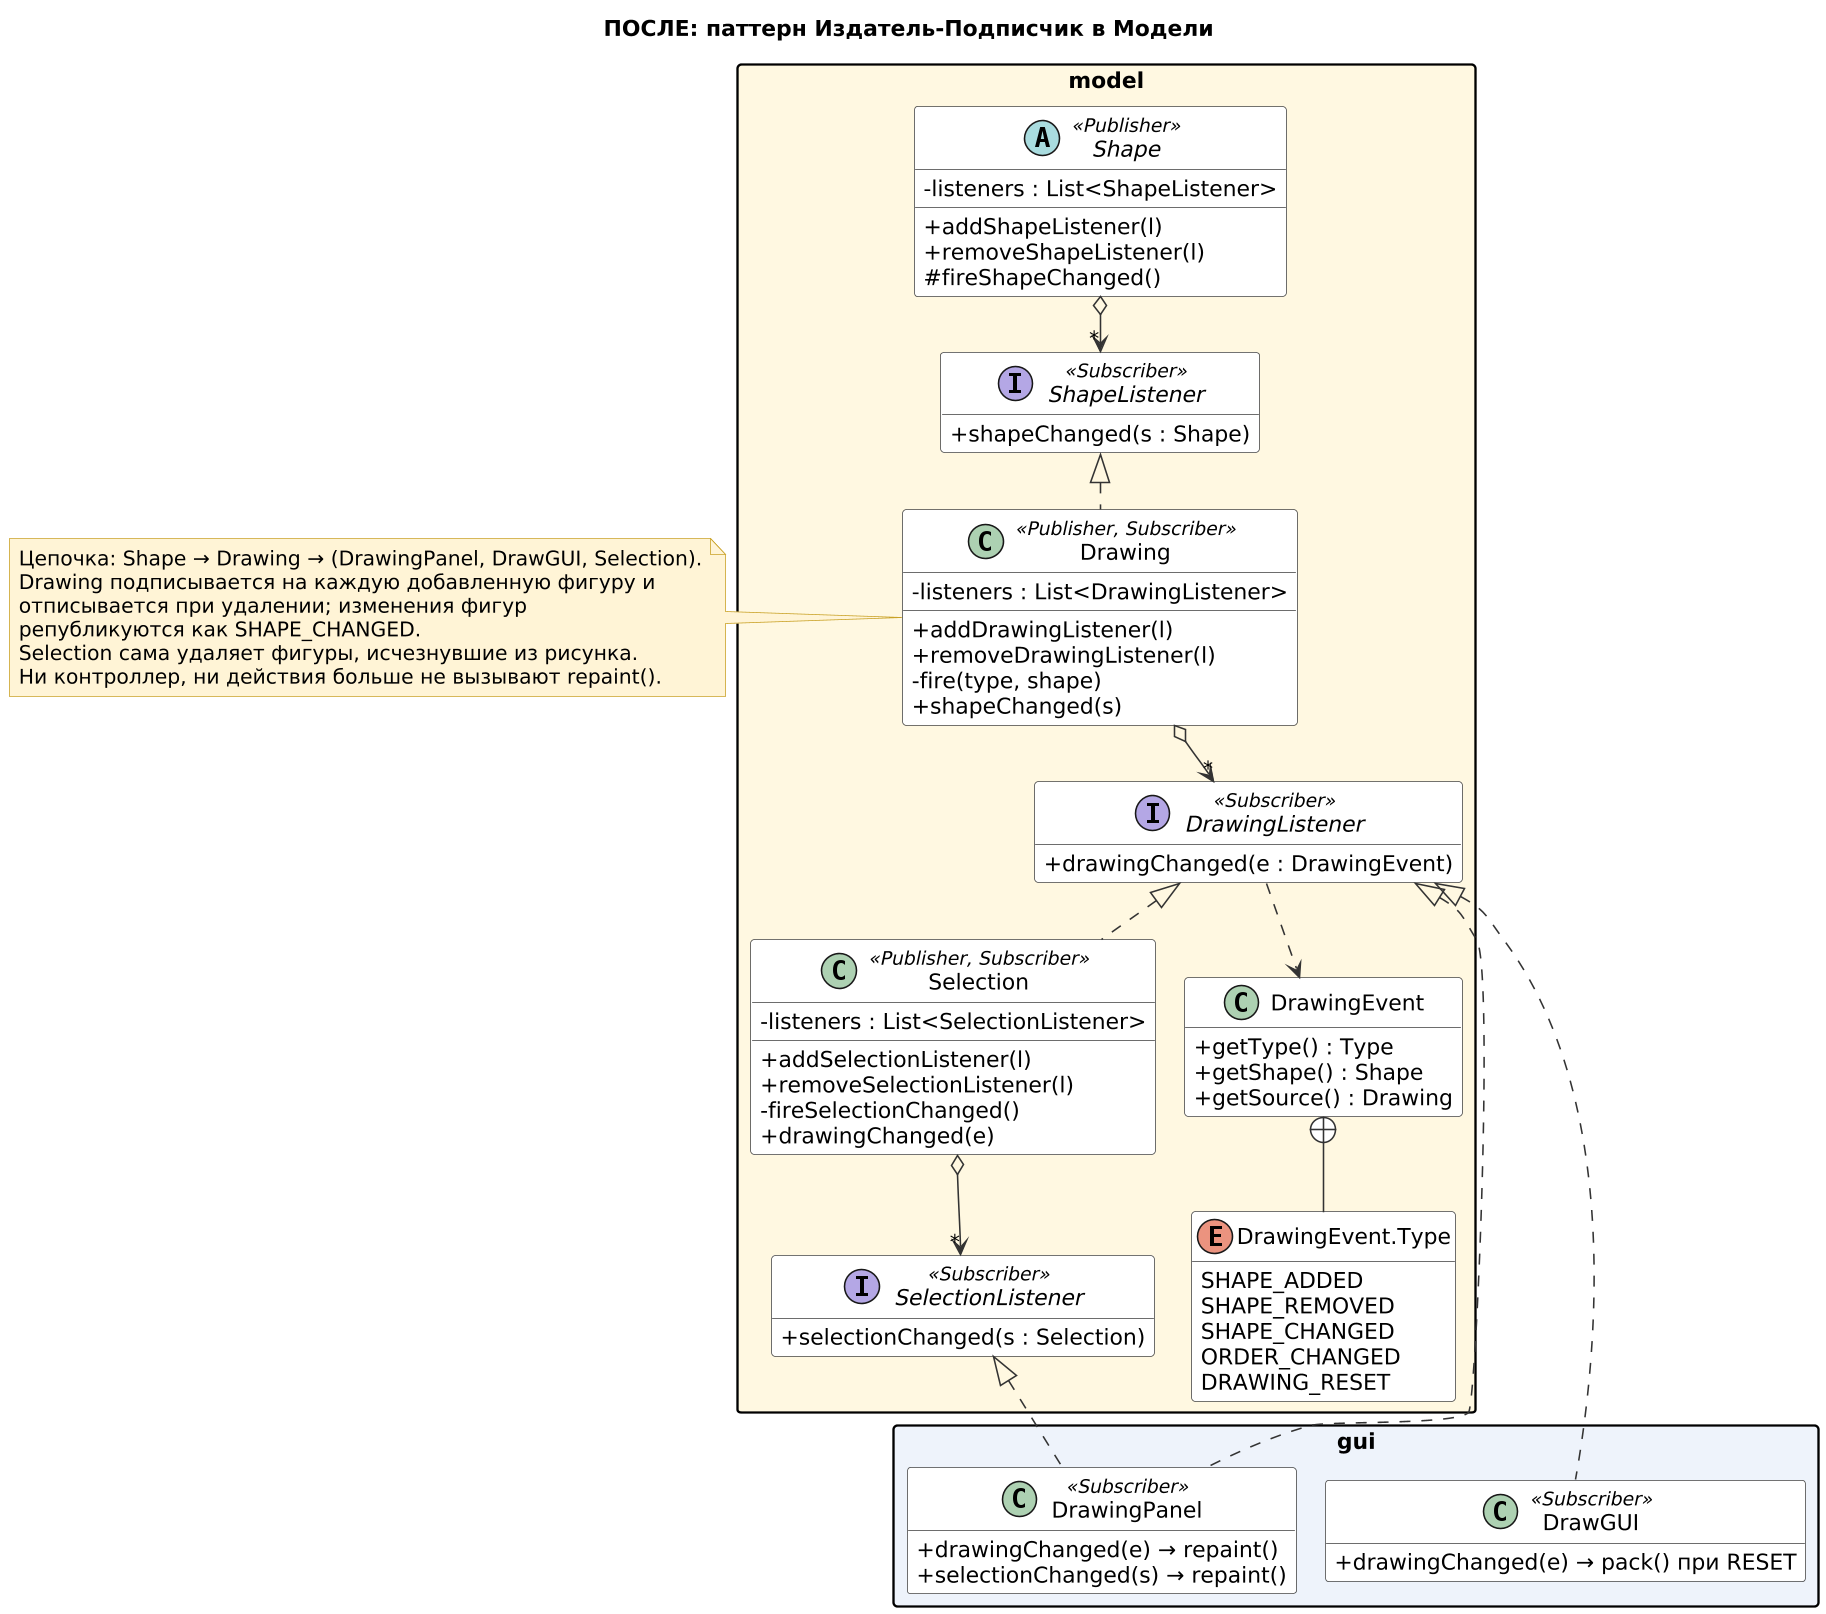

The diagram above was rendered by PlantUML. Its source (embedded in the PNG):
@startuml
!include _style.iuml
title ПОСЛЕ: паттерн Издатель-Подписчик в Модели

package model #FFF8E1 {
  interface ShapeListener <<Subscriber>> {
    + shapeChanged(s : Shape)
  }
  interface DrawingListener <<Subscriber>> {
    + drawingChanged(e : DrawingEvent)
  }
  interface SelectionListener <<Subscriber>> {
    + selectionChanged(s : Selection)
  }
  abstract class Shape <<Publisher>> {
    - listeners : List<ShapeListener>
    + addShapeListener(l)
    + removeShapeListener(l)
    # fireShapeChanged()
  }
  class Drawing <<Publisher, Subscriber>> {
    - listeners : List<DrawingListener>
    + addDrawingListener(l)
    + removeDrawingListener(l)
    - fire(type, shape)
    + shapeChanged(s)
  }
  class Selection <<Publisher, Subscriber>> {
    - listeners : List<SelectionListener>
    + addSelectionListener(l)
    + removeSelectionListener(l)
    - fireSelectionChanged()
    + drawingChanged(e)
  }
  class DrawingEvent {
    + getType() : Type
    + getShape() : Shape
    + getSource() : Drawing
  }
  enum "DrawingEvent.Type" as T {
    SHAPE_ADDED
    SHAPE_REMOVED
    SHAPE_CHANGED
    ORDER_CHANGED
    DRAWING_RESET
  }
}
package gui #EEF3FB {
  class DrawingPanel <<Subscriber>> {
    + drawingChanged(e) → repaint()
    + selectionChanged(s) → repaint()
  }
  class DrawGUI <<Subscriber>> {
    + drawingChanged(e) → pack() при RESET
  }
}

Shape o--> "*" ShapeListener
Drawing o--> "*" DrawingListener
Selection o--> "*" SelectionListener
ShapeListener <|.. Drawing
DrawingListener <|.. Selection
DrawingListener <|.. DrawingPanel
SelectionListener <|.. DrawingPanel
DrawingListener <|.. DrawGUI
DrawingListener ..> DrawingEvent
DrawingEvent +-- T

note right of Drawing
  Цепочка: Shape → Drawing → (DrawingPanel, DrawGUI, Selection).
  Drawing подписывается на каждую добавленную фигуру и
  отписывается при удалении; изменения фигур
  републикуются как SHAPE_CHANGED.
  Selection сама удаляет фигуры, исчезнувшие из рисунка.
  Ни контроллер, ни действия больше не вызывают repaint().
end note
@enduml